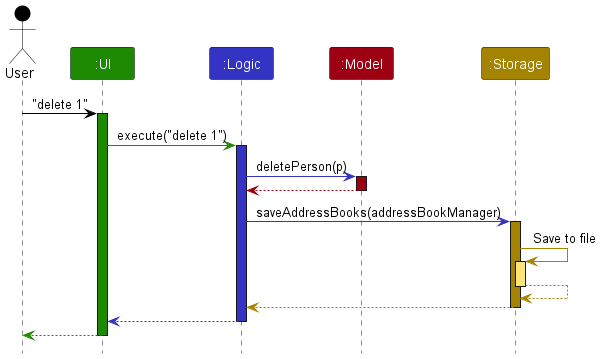

The diagram above was rendered by PlantUML. Its source (embedded in the PNG):
@startuml
!include style.puml
skinparam ArrowFontStyle plain

Actor User as user USER_COLOR
Participant ":UI" as ui UI_COLOR
Participant ":Logic" as logic LOGIC_COLOR
Participant ":Model" as model MODEL_COLOR
Participant ":Storage" as storage STORAGE_COLOR

user -[USER_COLOR]> ui : "delete 1"
activate ui UI_COLOR

ui -[UI_COLOR]> logic : execute("delete 1")
activate logic LOGIC_COLOR

logic -[LOGIC_COLOR]> model : deletePerson(p)
activate model MODEL_COLOR

model -[MODEL_COLOR]-> logic
deactivate model

logic -[LOGIC_COLOR]> storage : saveAddressBooks(addressBookManager)
activate storage STORAGE_COLOR

storage -[STORAGE_COLOR]> storage : Save to file
activate storage STORAGE_COLOR_T1
storage --[STORAGE_COLOR]> storage
deactivate storage

storage --[STORAGE_COLOR]> logic
deactivate storage

logic --[LOGIC_COLOR]> ui
deactivate logic

ui--[UI_COLOR]> user
deactivate ui
@enduml